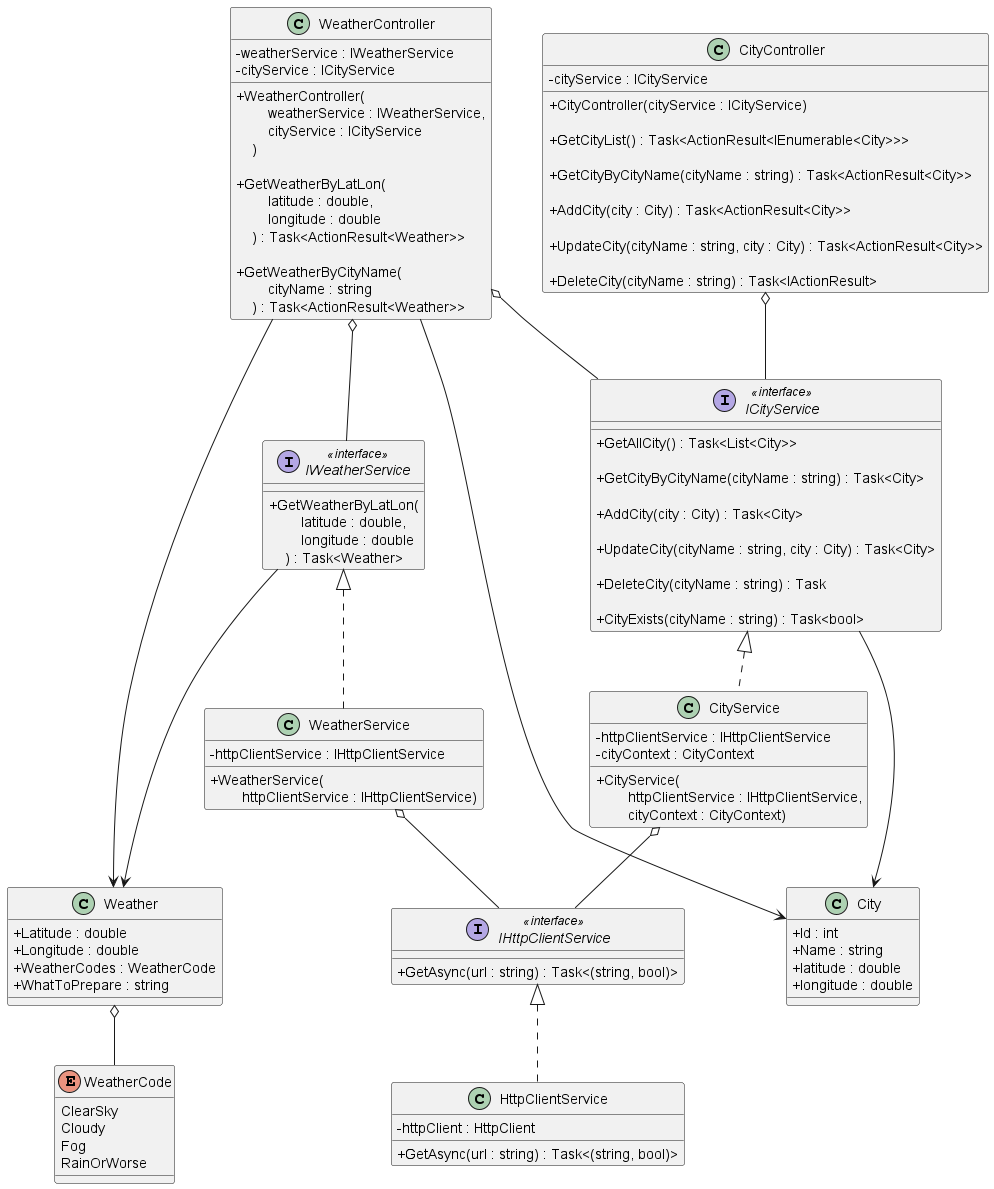

The diagram above was rendered by PlantUML. Its source (embedded in the PNG):
@startuml "WeatherAPI"
skinparam ClassAttributeIconSize 0

class CityController {
    - cityService : ICityService

    + CityController(cityService : ICityService)

    + GetCityList() : Task<ActionResult<IEnumerable<City>>>

    + GetCityByCityName(cityName : string) : Task<ActionResult<City>>

    + AddCity(city : City) : Task<ActionResult<City>>

    + UpdateCity(cityName : string, city : City) : Task<ActionResult<City>>

    + DeleteCity(cityName : string) : Task<IActionResult>
}

interface ICityService <<interface>> {
    + GetAllCity() : Task<List<City>>

    + GetCityByCityName(cityName : string) : Task<City>

    + AddCity(city : City) : Task<City>

    + UpdateCity(cityName : string, city : City) : Task<City>

    + DeleteCity(cityName : string) : Task

    + CityExists(cityName : string) : Task<bool>
}

class CityService {
    - httpClientService : IHttpClientService
    - cityContext : CityContext

    + CityService(\n        httpClientService : IHttpClientService,\n        cityContext : CityContext)
}

class City {
    + Id : int
    + Name : string
    + latitude : double
    + longitude : double
}

class WeatherController {
    - weatherService : IWeatherService
    - cityService : ICityService

    + WeatherController(\n        weatherService : IWeatherService,\n        cityService : ICityService\n    )

    + GetWeatherByLatLon(\n        latitude : double, \n        longitude : double\n    ) : Task<ActionResult<Weather>>

    + GetWeatherByCityName(\n        cityName : string\n    ) : Task<ActionResult<Weather>>
}

interface IWeatherService <<interface>> {
    + GetWeatherByLatLon(\n        latitude : double, \n        longitude : double\n    ) : Task<Weather>
}

class WeatherService {
    - httpClientService : IHttpClientService

    + WeatherService(\n        httpClientService : IHttpClientService)
}

class Weather {
    + Latitude : double
    + Longitude : double
    + WeatherCodes : WeatherCode
    + WhatToPrepare : string
}

Enum WeatherCode {
    ClearSky
    Cloudy
    Fog
    RainOrWorse
}

interface IHttpClientService <<interface>> {
    + GetAsync(url : string) : Task<(string, bool)>
}

class HttpClientService {
    - httpClient : HttpClient
	
	+ GetAsync(url : string) : Task<(string, bool)>
}

CityController o-- ICityService

ICityService <|.. CityService
ICityService ---> City
WeatherController ----> City

WeatherController o-- IWeatherService
WeatherController o-- ICityService

IWeatherService <|.. WeatherService

WeatherController ----> Weather
IWeatherService ---> Weather

Weather o-- WeatherCode

CityService o-- IHttpClientService
WeatherService o-- IHttpClientService

IHttpClientService <|.. HttpClientService

@enduml